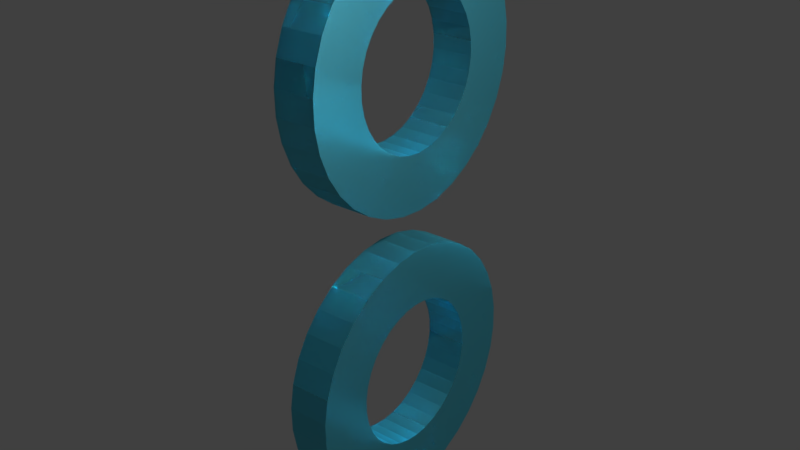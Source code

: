 # Source: b38.blend  (saved by Blender 2.79.0; exported with 4.5.12 LTS)
import bpy
from mathutils import Matrix  # noqa: F401  (used for matrix-valued properties, if any)

bpy.ops.wm.read_factory_settings(use_empty=True)
scene = bpy.context.scene
scene.name = 'Scene'

# ---- collections
col_collection_1 = bpy.data.collections.new('Collection 1'); scene.collection.children.link(col_collection_1)

# ---- materials (node trees are filled in below, after node groups)
mat_material = bpy.data.materials.new('Material')
mat_material.alpha_threshold = 0.0
mat_material.roughness = 0.5
mat_material.line_color = (0.0, 0.0, 0.0, 1.0)

# ---- material node trees
mat_material.use_nodes = True; mat_material.node_tree.nodes.clear()
_N = mat_material.node_tree.nodes; _L = mat_material.node_tree.links
n0 = _N.new('ShaderNodeOutputMaterial'); n0.name = 'Material Output'; n0.location = (300, 300)
n1 = _N.new('ShaderNodeBsdfGlass'); n1.name = 'Glass BSDF'; n1.location = (10, 300)
n1.inputs[0].default_value = (0.1272, 0.6474, 0.8, 1.0)
n1.inputs[1].default_value = 0.4194
n1.inputs[2].default_value = 1.45
_L.new(n1.outputs[0], n0.inputs[0])
n0.is_active_output = True

# ---- world
world_world = bpy.data.worlds.new('World'); scene.world = world_world
world_world.color = (0.05088, 0.05088, 0.05088)
world_world.use_sun_shadow = False
world_world.sun_shadow_jitter_overblur = 0.0
world_world.cycles.sampling_method = 'MANUAL'

# ---- lights
light_lamp = bpy.data.lights.new('Lamp', 'SPOT')
light_lamp.transmission_factor = 0.0
light_lamp.cutoff_distance = 30.0
light_lamp.energy = 1e+05
light_lamp.shadow_buffer_clip_start = 1.001
light_lamp.shadow_soft_size = 0.1
light_lamp.shadow_maximum_resolution = 0.006
light_lamp.use_absolute_resolution = True
light_lamp.spot_size = 1.309

# ---- meshes
me_cube = bpy.data.meshes.new('Cube')
me_cube.from_pydata([(-0.003394, -0.1844, -3.544), (-0.101, -0.1845, -3.535), (-0.1954, -0.1851, -3.508), (-0.2831, -0.1859, -3.464), (-0.3614, -0.1871, -3.405), (-0.4275, -0.1885, -3.333), (-0.4791, -0.1902, -3.25), (-0.5145, -0.192, -3.158), (-0.5325, -0.1939, -3.062), (-0.5325, -0.1959, -2.964), (-0.5145, -0.1978, -2.867), (-0.4791, -0.1996, -2.776), (-0.4275, -0.2012, -2.693), (-0.3614, -0.2027, -2.62), (-0.2831, -0.2038, -2.561), (-0.1954, -0.2047, -2.517), (-0.101, -0.2052, -2.49), (-0.003393, -0.2054, -2.481), (0.09425, -0.2052, -2.49), (0.1886, -0.2047, -2.517), (0.2763, -0.2038, -2.561), (0.3546, -0.2027, -2.62), (0.4207, -0.2012, -2.693), (0.4723, -0.1996, -2.776), (0.5077, -0.1978, -2.867), (0.5257, -0.1959, -2.964), (0.5257, -0.1939, -3.062), (0.5077, -0.192, -3.158), (0.4723, -0.1902, -3.25), (0.4207, -0.1885, -3.333), (0.3546, -0.1871, -3.405), (0.2763, -0.1859, -3.464), (0.1886, -0.1851, -3.508), (0.09425, -0.1845, -3.535), (-0.003394, 0.1122, -3.54), (-0.101, 0.1121, -3.531), (-0.1954, 0.1115, -3.504), (-0.2831, 0.1107, -3.46), (-0.3614, 0.1095, -3.401), (-0.4275, 0.108, -3.328), (-0.4791, 0.1064, -3.245), (-0.5145, 0.1046, -3.154), (-0.5325, 0.1027, -3.057), (-0.5325, 0.1007, -2.959), (-0.5145, 0.09883, -2.863), (-0.4791, 0.09701, -2.771), (-0.4275, 0.09536, -2.688), (-0.3614, 0.09393, -2.616), (-0.2831, 0.09276, -2.557), (-0.1954, 0.09189, -2.513), (-0.101, 0.09136, -2.486), (-0.003393, 0.09118, -2.477), (0.09425, 0.09136, -2.486), (0.1886, 0.09189, -2.513), (0.2763, 0.09276, -2.557), (0.3546, 0.09393, -2.616), (0.4207, 0.09536, -2.688), (0.4723, 0.09701, -2.771), (0.5077, 0.09883, -2.863), (0.5257, 0.1007, -2.959), (0.5257, 0.1027, -3.057), (0.5077, 0.1046, -3.154), (0.4723, 0.1064, -3.245), (0.4207, 0.108, -3.328), (0.3546, 0.1095, -3.401), (0.2763, 0.1107, -3.46), (0.1886, 0.1115, -3.504), (0.09425, 0.1121, -3.531), (-0.1742, -0.1768, -3.926), (-0.003394, -0.1765, -3.942), (-0.3391, -0.1777, -3.879), (-0.4927, -0.1792, -3.803), (-0.6296, -0.1813, -3.699), (-0.7451, -0.1838, -3.573), (-0.8354, -0.1867, -3.427), (-0.8974, -0.1898, -3.267), (-0.9289, -0.1932, -3.098), (-0.9289, -0.1966, -2.927), (-0.8974, -0.1999, -2.758), (-0.8354, -0.2031, -2.599), (-0.7451, -0.206, -2.453), (-0.6296, -0.2085, -2.326), (-0.4927, -0.2105, -2.223), (-0.3391, -0.2121, -2.146), (-0.1742, -0.213, -2.099), (-0.003393, -0.2133, -2.083), (0.1674, -0.213, -2.099), (0.3324, -0.2121, -2.146), (0.4859, -0.2105, -2.223), (0.6228, -0.2085, -2.326), (0.7383, -0.206, -2.453), (0.8286, -0.2031, -2.599), (0.8906, -0.1999, -2.758), (0.9221, -0.1966, -2.927), (0.9221, -0.1932, -3.098), (0.8906, -0.1898, -3.267), (0.8286, -0.1867, -3.427), (0.7383, -0.1838, -3.573), (0.6228, -0.1813, -3.699), (0.4859, -0.1792, -3.803), (0.3324, -0.1777, -3.879), (0.1674, -0.1768, -3.926), (-0.1742, 0.1198, -3.922), (-0.003394, 0.1201, -3.938), (-0.3391, 0.1189, -3.875), (-0.4927, 0.1174, -3.798), (-0.6296, 0.1153, -3.695), (-0.7451, 0.1128, -3.568), (-0.8354, 0.1099, -3.422), (-0.8974, 0.1067, -3.263), (-0.9289, 0.1034, -3.094), (-0.9289, 0.1, -2.923), (-0.8974, 0.09667, -2.754), (-0.8354, 0.0935, -2.594), (-0.7451, 0.09061, -2.448), (-0.6296, 0.0881, -2.322), (-0.4927, 0.08605, -2.218), (-0.3391, 0.08454, -2.142), (-0.1742, 0.08361, -2.095), (-0.003393, 0.08329, -2.079), (0.1674, 0.08361, -2.095), (0.3324, 0.08454, -2.142), (0.4859, 0.08605, -2.218), (0.6228, 0.0881, -2.322), (0.7383, 0.09061, -2.448), (0.8286, 0.0935, -2.594), (0.8906, 0.09667, -2.754), (0.9221, 0.1, -2.923), (0.9221, 0.1034, -3.094), (0.8906, 0.1067, -3.263), (0.8286, 0.1099, -3.422), (0.7383, 0.1128, -3.568), (0.6228, 0.1153, -3.695), (0.4859, 0.1174, -3.798), (0.3324, 0.1189, -3.875), (0.1674, 0.1198, -3.922), (-0.003394, -0.1844, -5.719), (-0.101, -0.1845, -5.71), (-0.1954, -0.1851, -5.683), (-0.2831, -0.1859, -5.639), (-0.3614, -0.1871, -5.58), (-0.4275, -0.1885, -5.508), (-0.4791, -0.1902, -5.424), (-0.5145, -0.192, -5.333), (-0.5325, -0.1939, -5.236), (-0.5325, -0.1959, -5.138), (-0.5145, -0.1978, -5.042), (-0.4791, -0.1996, -4.951), (-0.4275, -0.2012, -4.867), (-0.3614, -0.2027, -4.795), (-0.2831, -0.2038, -4.736), (-0.1954, -0.2047, -4.692), (-0.101, -0.2052, -4.665), (-0.003393, -0.2054, -4.656), (0.09425, -0.2052, -4.665), (0.1886, -0.2047, -4.692), (0.2763, -0.2038, -4.736), (0.3546, -0.2027, -4.795), (0.4207, -0.2012, -4.867), (0.4723, -0.1996, -4.951), (0.5077, -0.1978, -5.042), (0.5257, -0.1959, -5.138), (0.5257, -0.1939, -5.236), (0.5077, -0.192, -5.333), (0.4723, -0.1902, -5.424), (0.4207, -0.1885, -5.508), (0.3546, -0.1871, -5.58), (0.2763, -0.1859, -5.639), (0.1886, -0.1851, -5.683), (0.09425, -0.1845, -5.71), (-0.003394, 0.1122, -5.714), (-0.101, 0.1121, -5.705), (-0.1954, 0.1115, -5.678), (-0.2831, 0.1107, -5.635), (-0.3614, 0.1095, -5.576), (-0.4275, 0.108, -5.503), (-0.4791, 0.1064, -5.42), (-0.5145, 0.1046, -5.328), (-0.5325, 0.1027, -5.232), (-0.5325, 0.1007, -5.134), (-0.5145, 0.09883, -5.038), (-0.4791, 0.09701, -4.946), (-0.4275, 0.09536, -4.863), (-0.3614, 0.09393, -4.79), (-0.2831, 0.09276, -4.731), (-0.1954, 0.09189, -4.688), (-0.101, 0.09136, -4.661), (-0.003393, 0.09118, -4.652), (0.09425, 0.09136, -4.661), (0.1886, 0.09189, -4.688), (0.2763, 0.09276, -4.731), (0.3546, 0.09393, -4.79), (0.4207, 0.09536, -4.863), (0.4723, 0.09701, -4.946), (0.5077, 0.09883, -5.038), (0.5257, 0.1007, -5.134), (0.5257, 0.1027, -5.232), (0.5077, 0.1046, -5.328), (0.4723, 0.1064, -5.42), (0.4207, 0.108, -5.503), (0.3546, 0.1095, -5.576), (0.2763, 0.1107, -5.635), (0.1886, 0.1115, -5.678), (0.09425, 0.1121, -5.705), (-0.1742, -0.1768, -6.101), (-0.003394, -0.1765, -6.117), (-0.3391, -0.1777, -6.054), (-0.4927, -0.1792, -5.977), (-0.6296, -0.1813, -5.874), (-0.7451, -0.1838, -5.747), (-0.8354, -0.1867, -5.602), (-0.8974, -0.1898, -5.442), (-0.9289, -0.1932, -5.273), (-0.9289, -0.1966, -5.102), (-0.8974, -0.1999, -4.933), (-0.8354, -0.2031, -4.773), (-0.7451, -0.206, -4.627), (-0.6296, -0.2085, -4.501), (-0.4927, -0.2105, -4.397), (-0.3391, -0.2121, -4.321), (-0.1742, -0.213, -4.274), (-0.003393, -0.2133, -4.258), (0.1674, -0.213, -4.274), (0.3324, -0.2121, -4.321), (0.4859, -0.2105, -4.397), (0.6228, -0.2085, -4.501), (0.7383, -0.206, -4.627), (0.8286, -0.2031, -4.773), (0.8906, -0.1999, -4.933), (0.9221, -0.1966, -5.102), (0.9221, -0.1932, -5.273), (0.8906, -0.1898, -5.442), (0.8286, -0.1867, -5.602), (0.7383, -0.1838, -5.747), (0.6228, -0.1813, -5.874), (0.4859, -0.1792, -5.977), (0.3324, -0.1777, -6.054), (0.1674, -0.1768, -6.101), (-0.1742, 0.1198, -6.096), (-0.003394, 0.1201, -6.112), (-0.3391, 0.1189, -6.049), (-0.4927, 0.1174, -5.973), (-0.6296, 0.1153, -5.87), (-0.7451, 0.1128, -5.743), (-0.8354, 0.1099, -5.597), (-0.8974, 0.1067, -5.437), (-0.9289, 0.1034, -5.269), (-0.9289, 0.1, -5.097), (-0.8974, 0.09667, -4.929), (-0.8354, 0.0935, -4.769), (-0.7451, 0.09061, -4.623), (-0.6296, 0.0881, -4.496), (-0.4927, 0.08605, -4.393), (-0.3391, 0.08454, -4.316), (-0.1742, 0.08361, -4.27), (-0.003393, 0.08329, -4.254), (0.1674, 0.08361, -4.27), (0.3324, 0.08454, -4.316), (0.4859, 0.08605, -4.393), (0.6228, 0.0881, -4.496), (0.7383, 0.09061, -4.623), (0.8286, 0.0935, -4.769), (0.8906, 0.09667, -4.929), (0.9221, 0.1, -5.097), (0.9221, 0.1034, -5.269), (0.8906, 0.1067, -5.437), (0.8286, 0.1099, -5.597), (0.7383, 0.1128, -5.743), (0.6228, 0.1153, -5.87), (0.4859, 0.1174, -5.973), (0.3324, 0.1189, -6.049), (0.1674, 0.1198, -6.096)], [], [(32, 33, 67, 66), (31, 32, 66, 65), (77, 76, 110, 111), (91, 90, 124, 125), (78, 77, 111, 112), (92, 91, 125, 126), (79, 78, 112, 113), (93, 92, 126, 127), (80, 79, 113, 114), (94, 93, 127, 128), (81, 80, 114, 115), (95, 94, 128, 129), (82, 81, 115, 116), (68, 69, 103, 102), (96, 95, 129, 130), (83, 82, 116, 117), (70, 68, 102, 104), (97, 96, 130, 131), (84, 83, 117, 118), (71, 70, 104, 105), (98, 97, 131, 132), (85, 84, 118, 119), (72, 71, 105, 106), (99, 98, 132, 133), (86, 85, 119, 120), (73, 72, 106, 107), (100, 99, 133, 134), (87, 86, 120, 121), (74, 73, 107, 108), (101, 100, 134, 135), (88, 87, 121, 122), (75, 74, 108, 109), (69, 101, 135, 103), (89, 88, 122, 123), (76, 75, 109, 110), (90, 89, 123, 124), (1, 0, 69, 68), (2, 1, 68, 70), (3, 2, 70, 71), (4, 3, 71, 72), (5, 4, 72, 73), (6, 5, 73, 74), (7, 6, 74, 75), (8, 7, 75, 76), (9, 8, 76, 77), (10, 9, 77, 78), (11, 10, 78, 79), (12, 11, 79, 80), (13, 12, 80, 81), (14, 13, 81, 82), (15, 14, 82, 83), (16, 15, 83, 84), (17, 16, 84, 85), (18, 17, 85, 86), (19, 18, 86, 87), (20, 19, 87, 88), (21, 20, 88, 89), (22, 21, 89, 90), (23, 22, 90, 91), (24, 23, 91, 92), (25, 24, 92, 93), (26, 25, 93, 94), (27, 26, 94, 95), (28, 27, 95, 96), (29, 28, 96, 97), (30, 29, 97, 98), (31, 30, 98, 99), (32, 31, 99, 100), (33, 32, 100, 101), (0, 33, 101, 69), (34, 35, 102, 103), (35, 36, 104, 102), (36, 37, 105, 104), (37, 38, 106, 105), (38, 39, 107, 106), (39, 40, 108, 107), (40, 41, 109, 108), (41, 42, 110, 109), (42, 43, 111, 110), (43, 44, 112, 111), (44, 45, 113, 112), (45, 46, 114, 113), (46, 47, 115, 114), (47, 48, 116, 115), (48, 49, 117, 116), (49, 50, 118, 117), (50, 51, 119, 118), (51, 52, 120, 119), (52, 53, 121, 120), (53, 54, 122, 121), (54, 55, 123, 122), (55, 56, 124, 123), (56, 57, 125, 124), (57, 58, 126, 125), (58, 59, 127, 126), (59, 60, 128, 127), (60, 61, 129, 128), (61, 62, 130, 129), (62, 63, 131, 130), (63, 64, 132, 131), (64, 65, 133, 132), (65, 66, 134, 133), (66, 67, 135, 134), (67, 34, 103, 135), (30, 31, 65, 64), (29, 30, 64, 63), (28, 29, 63, 62), (27, 28, 62, 61), (26, 27, 61, 60), (25, 26, 60, 59), (24, 25, 59, 58), (23, 24, 58, 57), (22, 23, 57, 56), (21, 22, 56, 55), (20, 21, 55, 54), (19, 20, 54, 53), (18, 19, 53, 52), (17, 18, 52, 51), (16, 17, 51, 50), (15, 16, 50, 49), (14, 15, 49, 48), (13, 14, 48, 47), (12, 13, 47, 46), (11, 12, 46, 45), (10, 11, 45, 44), (9, 10, 44, 43), (8, 9, 43, 42), (7, 8, 42, 41), (6, 7, 41, 40), (5, 6, 40, 39), (4, 5, 39, 38), (3, 4, 38, 37), (2, 3, 37, 36), (1, 2, 36, 35), (0, 1, 35, 34), (33, 0, 34, 67), (168, 169, 203, 202), (167, 168, 202, 201), (213, 212, 246, 247), (227, 226, 260, 261), (214, 213, 247, 248), (228, 227, 261, 262), (215, 214, 248, 249), (229, 228, 262, 263), (216, 215, 249, 250), (230, 229, 263, 264), (217, 216, 250, 251), (231, 230, 264, 265), (218, 217, 251, 252), (204, 205, 239, 238), (232, 231, 265, 266), (219, 218, 252, 253), (206, 204, 238, 240), (233, 232, 266, 267), (220, 219, 253, 254), (207, 206, 240, 241), (234, 233, 267, 268), (221, 220, 254, 255), (208, 207, 241, 242), (235, 234, 268, 269), (222, 221, 255, 256), (209, 208, 242, 243), (236, 235, 269, 270), (223, 222, 256, 257), (210, 209, 243, 244), (237, 236, 270, 271), (224, 223, 257, 258), (211, 210, 244, 245), (205, 237, 271, 239), (225, 224, 258, 259), (212, 211, 245, 246), (226, 225, 259, 260), (137, 136, 205, 204), (138, 137, 204, 206), (139, 138, 206, 207), (140, 139, 207, 208), (141, 140, 208, 209), (142, 141, 209, 210), (143, 142, 210, 211), (144, 143, 211, 212), (145, 144, 212, 213), (146, 145, 213, 214), (147, 146, 214, 215), (148, 147, 215, 216), (149, 148, 216, 217), (150, 149, 217, 218), (151, 150, 218, 219), (152, 151, 219, 220), (153, 152, 220, 221), (154, 153, 221, 222), (155, 154, 222, 223), (156, 155, 223, 224), (157, 156, 224, 225), (158, 157, 225, 226), (159, 158, 226, 227), (160, 159, 227, 228), (161, 160, 228, 229), (162, 161, 229, 230), (163, 162, 230, 231), (164, 163, 231, 232), (165, 164, 232, 233), (166, 165, 233, 234), (167, 166, 234, 235), (168, 167, 235, 236), (169, 168, 236, 237), (136, 169, 237, 205), (170, 171, 238, 239), (171, 172, 240, 238), (172, 173, 241, 240), (173, 174, 242, 241), (174, 175, 243, 242), (175, 176, 244, 243), (176, 177, 245, 244), (177, 178, 246, 245), (178, 179, 247, 246), (179, 180, 248, 247), (180, 181, 249, 248), (181, 182, 250, 249), (182, 183, 251, 250), (183, 184, 252, 251), (184, 185, 253, 252), (185, 186, 254, 253), (186, 187, 255, 254), (187, 188, 256, 255), (188, 189, 257, 256), (189, 190, 258, 257), (190, 191, 259, 258), (191, 192, 260, 259), (192, 193, 261, 260), (193, 194, 262, 261), (194, 195, 263, 262), (195, 196, 264, 263), (196, 197, 265, 264), (197, 198, 266, 265), (198, 199, 267, 266), (199, 200, 268, 267), (200, 201, 269, 268), (201, 202, 270, 269), (202, 203, 271, 270), (203, 170, 239, 271), (166, 167, 201, 200), (165, 166, 200, 199), (164, 165, 199, 198), (163, 164, 198, 197), (162, 163, 197, 196), (161, 162, 196, 195), (160, 161, 195, 194), (159, 160, 194, 193), (158, 159, 193, 192), (157, 158, 192, 191), (156, 157, 191, 190), (155, 156, 190, 189), (154, 155, 189, 188), (153, 154, 188, 187), (152, 153, 187, 186), (151, 152, 186, 185), (150, 151, 185, 184), (149, 150, 184, 183), (148, 149, 183, 182), (147, 148, 182, 181), (146, 147, 181, 180), (145, 146, 180, 179), (144, 145, 179, 178), (143, 144, 178, 177), (142, 143, 177, 176), (141, 142, 176, 175), (140, 141, 175, 174), (139, 140, 174, 173), (138, 139, 173, 172), (137, 138, 172, 171), (136, 137, 171, 170), (169, 136, 170, 203)])
me_cube.materials.append(mat_material)
me_cube.use_remesh_preserve_volume = False
me_cube.use_remesh_preserve_attributes = False
me_cube.use_mirror_vertex_groups = False
me_cube.update()

# ---- objects
ob_cube = bpy.data.objects.new('Cube', me_cube)
ob_lamp = bpy.data.objects.new('Lamp', light_lamp)

# ---- transforms, parenting, visibility, modifiers, constraints
ob_cube.location = (0.0802, 0.06768, 6.078)
ob_cube.rotation_euler = (0.0, 0.0, -1.557)
ob_cube.scale = (1.485, 1.485, 1.485)
ob_cube.lock_rotations_4d = False
ob_cube.empty_display_type = 'ARROWS'
ob_cube.lineart.crease_threshold = 0.0
ob_lamp.location = (5.267, -0.1785, 5.399)
ob_lamp.rotation_euler = (0.6503, 0.05522, 1.657)
ob_lamp.lock_rotations_4d = False
ob_lamp.empty_display_type = 'ARROWS'
ob_lamp.color = (0.0, 0.0, 0.0, 0.0)
ob_lamp.lineart.crease_threshold = 0.0

# ---- collection membership
col_collection_1.objects.link(ob_cube)
col_collection_1.objects.link(ob_lamp)

# ---- scene / render settings (as saved in the file)
scene.frame_start = 1; scene.frame_end = 250; scene.frame_set(1)
scene.render.engine = 'CYCLES'
scene.render.resolution_percentage = 50
scene.render.dither_intensity = 0.0
scene.cycles.use_denoising = False
scene.cycles.samples = 128
scene.cycles.sampling_pattern = 'TABULATED_SOBOL'
scene.cycles.use_adaptive_sampling = False
scene.cycles.use_light_tree = False
scene.cycles.blur_glossy = 0.0
scene.cycles.sample_clamp_indirect = 0.0
scene.view_settings.view_transform = 'Standard'
bpy.context.view_layer.update()

# ---- added for rendering (the .blend has no active camera): camera
cam_auto = bpy.data.cameras.new('AutoCamera')
cam_auto.lens = 50.0
cam_auto.sensor_width = 36.0
cam_auto.clip_end = 1000.0
ob_auto_camera = bpy.data.objects.new('AutoCamera', cam_auto)
scene.collection.objects.link(ob_auto_camera)
ob_auto_camera.location = (6.13656, -7.27898, 4.89244)
ob_auto_camera.rotation_euler = (1.09748, -7.21219e-08, 0.694738)
scene.camera = ob_auto_camera
bpy.context.view_layer.update()
